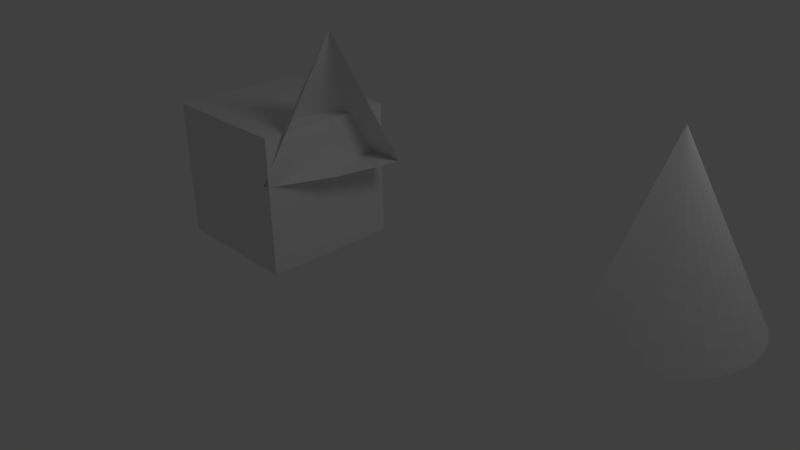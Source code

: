 # Source: CutMerge.blend  (saved by Blender 2.62.0; exported with 4.5.12 LTS)
import bpy
from mathutils import Matrix  # noqa: F401  (used for matrix-valued properties, if any)

bpy.ops.wm.read_factory_settings(use_empty=True)
scene = bpy.context.scene
scene.name = 'Scene'

# ---- collections
col_collection_1 = bpy.data.collections.new('Collection 1'); scene.collection.children.link(col_collection_1)

# ---- materials (node trees are filled in below, after node groups)
mat_material = bpy.data.materials.new('Material')
mat_material.alpha_threshold = 0.0
mat_material.use_transparent_shadow = False
mat_material.roughness = 0.5
mat_material.line_color = (0.0, 0.0, 0.0, 1.0)

# ---- material node trees

# ---- world
world_world = bpy.data.worlds.new('World'); scene.world = world_world
world_world.color = (0.05088, 0.05088, 0.05088)
world_world.use_sun_shadow = False
world_world.sun_shadow_jitter_overblur = 0.0
world_world.cycles.sampling_method = 'MANUAL'
world_world.cycles.sample_map_resolution = 256

# ---- cameras
cam_camera = bpy.data.cameras.new('Camera')
cam_camera.clip_end = 100.0
cam_camera.lens = 35.0
cam_camera.sensor_width = 32.0
cam_camera.sensor_height = 18.0
cam_camera.ortho_scale = 7.314
cam_camera.dof.focus_distance = 0.0
cam_camera.dof.aperture_fstop = 128.0

# ---- lights
light_lamp = bpy.data.lights.new('Lamp', 'POINT')
light_lamp.transmission_factor = 0.0
light_lamp.cutoff_distance = 30.0
light_lamp.energy = 100.0
light_lamp.shadow_buffer_clip_start = 1.001
light_lamp.shadow_soft_size = 1.0
light_lamp.shadow_maximum_resolution = 0.006
light_lamp.use_absolute_resolution = True
light_lamp.cycles.use_multiple_importance_sampling = False

# ---- meshes
me_cone_001 = bpy.data.meshes.new('Cone.001')
me_cone_001.from_pydata([(-0.3359, -0.8646, -0.995), (-0.3359, -0.8646, -0.3108), (0.0, 0.0, -1.0), (0.0, 0.0, 1.0), (-0.3827, -0.9239, -1.0), (-0.1951, -0.9808, -1.0), (-3.258e-07, -1.0, -1.0), (0.1951, -0.9808, -1.0), (0.3827, -0.9239, -1.0), (0.5556, -0.8315, -1.0), (0.7071, -0.7071, -1.0), (0.8315, -0.5556, -1.0), (0.9239, -0.3827, -1.0), (0.9808, -0.1951, -1.0), (1.0, 7.55e-08, -1.0), (0.9808, 0.1951, -1.0), (0.9239, 0.3827, -1.0), (0.8315, 0.5556, -1.0), (0.7071, 0.7071, -1.0), (0.5556, 0.8315, -1.0), (0.3827, 0.9239, -1.0), (0.1951, 0.9808, -1.0)], [(0, 1)], [(2, 5, 4), (2, 6, 5), (2, 7, 6), (2, 8, 7), (2, 9, 8), (2, 10, 9), (2, 11, 10), (2, 12, 11), (2, 13, 12), (2, 14, 13), (2, 15, 14), (2, 16, 15), (2, 17, 16), (2, 18, 17), (2, 19, 18), (2, 20, 19), (2, 21, 20), (3, 4, 5), (3, 5, 6), (3, 6, 7), (3, 7, 8), (3, 8, 9), (3, 9, 10), (3, 10, 11), (3, 11, 12), (3, 12, 13), (3, 13, 14), (3, 14, 15), (3, 15, 16), (3, 16, 17), (3, 17, 18), (3, 18, 19), (3, 19, 20), (3, 20, 21)])
me_cone_001.materials.append(mat_material)
me_cone_001.use_remesh_preserve_volume = False
me_cone_001.use_remesh_preserve_attributes = False
me_cone_001.use_mirror_vertex_groups = False
me_cone_001.update()
me_cone = bpy.data.meshes.new('Cone')
me_cone.from_pydata([(0.0, 1.0, -1.0), (0.1951, 0.9808, -1.0), (-0.3827, -0.9239, -1.0), (-0.5556, -0.8315, -1.0), (-0.7071, -0.7071, -1.0), (-0.8315, -0.5556, -1.0), (-0.9239, -0.3827, -1.0), (-0.9808, -0.1951, -1.0), (-1.0, 9.656e-07, -1.0), (-0.9808, 0.1951, -1.0), (-0.9239, 0.3827, -1.0), (-0.8315, 0.5556, -1.0), (-0.7071, 0.7071, -1.0), (-0.5556, 0.8315, -1.0), (-0.3827, 0.9239, -1.0), (-0.1951, 0.9808, -1.0), (0.0, 0.0, 1.0), (0.0, 0.0, -1.0), (-0.3359, 1.135, -2.311), (-0.3359, -0.8646, -2.311), (-2.336, -0.8646, -2.311), (-2.336, 1.135, -2.311), (-0.3359, 1.135, -0.3108), (-0.3359, -0.8646, -0.3108), (-2.336, -0.8646, -0.3108), (-2.336, 1.135, -0.3108), (-0.7879, 1.135, -2.311), (-0.7879, -0.8646, -2.311), (-0.7879, 1.135, -0.3108), (-0.7879, -0.8646, -0.3108), (-1.711, 1.135, -2.311), (-1.711, -0.8646, -2.311), (-1.711, 1.135, -0.3108), (-1.711, -0.8646, -0.3108), (-0.3359, 1.135, -0.995), (-0.3359, -0.8646, -0.995), (-2.336, -0.8646, -0.995), (-2.336, 1.135, -0.995), (-0.7879, -0.8646, -0.995), (-0.7879, 1.135, -0.995), (-1.711, -0.8646, -0.995), (-1.711, 1.135, -0.995), (-0.3359, 1.135, -2.001), (-0.3359, -0.8646, -2.001), (-2.336, -0.8646, -2.001), (-2.336, 1.135, -2.001), (-0.7879, -0.8646, -2.001), (-0.7879, 1.135, -2.001), (-1.711, -0.8646, -2.001), (-1.711, 1.135, -2.001)], [], [(1, 0, 16), (16, 3, 2), (16, 4, 3), (16, 5, 4), (16, 6, 5), (16, 7, 6), (16, 8, 7), (16, 9, 8), (16, 10, 9), (16, 11, 10), (16, 12, 11), (16, 13, 12), (16, 14, 13), (16, 15, 14), (16, 0, 15), (17, 0, 1), (17, 2, 3), (17, 3, 4), (17, 4, 5), (17, 5, 6), (17, 6, 7), (17, 7, 8), (17, 8, 9), (17, 9, 10), (17, 10, 11), (17, 11, 12), (17, 12, 13), (17, 13, 14), (17, 14, 15), (15, 0, 17), (26, 18, 19, 27), (22, 28, 29, 23), (27, 31, 30, 26), (31, 20, 21, 30), (28, 32, 33, 29), (32, 25, 24, 33), (34, 22, 23, 35), (36, 24, 25, 37), (29, 38, 35, 23), (39, 28, 22, 34), (33, 40, 38, 29), (24, 36, 40, 33), (41, 32, 28, 39), (37, 25, 32, 41), (18, 42, 43, 19), (42, 34, 35, 43), (20, 44, 45, 21), (44, 36, 37, 45), (38, 46, 43, 35), (46, 27, 19, 43), (42, 18, 26, 47), (47, 39, 34, 42), (40, 48, 46, 38), (48, 31, 27, 46), (36, 44, 48, 40), (44, 20, 31, 48), (30, 49, 47, 26), (49, 41, 39, 47), (21, 45, 49, 30), (45, 37, 41, 49)])
me_cone.materials.append(mat_material)
me_cone.use_remesh_preserve_volume = False
me_cone.use_remesh_preserve_attributes = False
me_cone.use_mirror_vertex_groups = False
me_cone.update()

# ---- objects
ob_cone_001 = bpy.data.objects.new('Cone.001', me_cone_001)
ob_cone = bpy.data.objects.new('Cone', me_cone)
ob_lamp = bpy.data.objects.new('Lamp', light_lamp)
ob_camera = bpy.data.objects.new('Camera', cam_camera)

# ---- transforms, parenting, visibility, modifiers, constraints
ob_cone_001.location = (3.915, 0.2624, 1.702)
ob_cone_001.lineart.crease_threshold = 0.0
ob_cone.location = (-1.028, 0.2624, 1.682)
ob_cone.lineart.crease_threshold = 0.0
ob_lamp.location = (4.076, 1.005, 5.904)
ob_lamp.rotation_euler = (0.6503, 0.05522, 1.866)
ob_lamp.lock_rotations_4d = False
ob_lamp.empty_display_type = 'ARROWS'
ob_lamp.color = (0.0, 0.0, 0.0, 0.0)
ob_lamp.lineart.crease_threshold = 0.0
ob_camera.location = (7.481, -6.508, 5.344)
ob_camera.rotation_euler = (1.109, 0.01082, 0.8149)
ob_camera.lock_rotations_4d = False
ob_camera.empty_display_type = 'ARROWS'
ob_camera.color = (0.0, 0.0, 0.0, 0.0)
ob_camera.display_type = 'WIRE'
ob_camera.lineart.crease_threshold = 0.0

# ---- collection membership
col_collection_1.objects.link(ob_cone_001)
col_collection_1.objects.link(ob_cone)
col_collection_1.objects.link(ob_lamp)
col_collection_1.objects.link(ob_camera)

# ---- scene / render settings (as saved in the file)
scene.camera = ob_camera
scene.frame_start = 1; scene.frame_end = 250; scene.frame_set(1)
scene.render.engine = 'BLENDER_EEVEE_NEXT'
scene.render.image_settings.color_mode = 'RGB'
scene.render.image_settings.compression = 90
scene.render.resolution_percentage = 50
scene.render.dither_intensity = 0.0
scene.render.bake_margin = 2
scene.render.bake_bias = 0.0
scene.cycles.use_denoising = False
scene.cycles.samples = 10
scene.cycles.sampling_pattern = 'TABULATED_SOBOL'
scene.cycles.light_sampling_threshold = 0.0
scene.cycles.use_adaptive_sampling = False
scene.cycles.use_light_tree = False
scene.cycles.blur_glossy = 0.0
scene.cycles.volume_bounces = 1
scene.cycles.pixel_filter_type = 'GAUSSIAN'
scene.cycles.sample_clamp_indirect = 0.0
scene.view_settings.view_transform = 'Standard'
bpy.context.view_layer.update()
